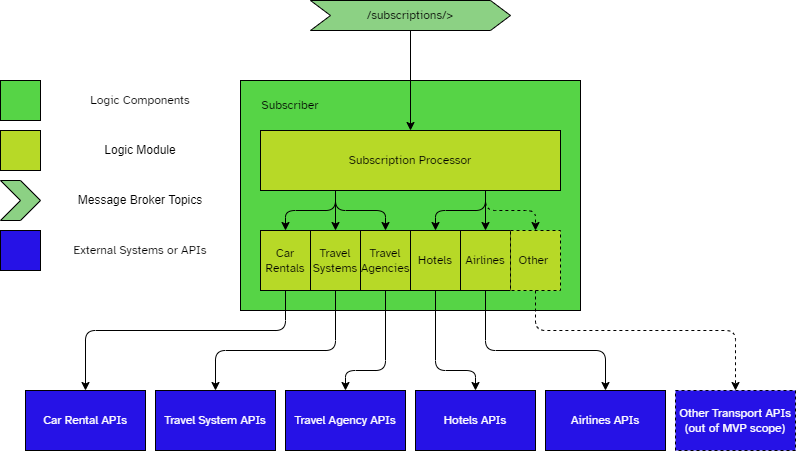

The diagram above was exported from draw.io. Its source (the exported page's mxGraphModel, read from the mxfile embedded in the PNG):
<mxGraphModel dx="1391" dy="844" grid="1" gridSize="10" guides="1" tooltips="1" connect="1" arrows="1" fold="1" page="1" pageScale="1" pageWidth="1169" pageHeight="827" math="0" shadow="0">
  <root>
    <mxCell id="0" />
    <mxCell id="1" parent="0" />
    <mxCell id="jgb7UBK943iQbe5Lmcm2-1" value="" style="rounded=0;whiteSpace=wrap;html=1;fillColor=#56D446;strokeColor=#000000;fontFamily=Atkinson Hyperlegible;" vertex="1" parent="1">
      <mxGeometry x="400" y="170" width="340" height="230" as="geometry" />
    </mxCell>
    <mxCell id="jgb7UBK943iQbe5Lmcm2-2" value="&lt;font face=&quot;Atkinson Hyperlegible&quot;&gt;Subscriber&lt;/font&gt;" style="text;html=1;strokeColor=none;fillColor=none;align=center;verticalAlign=middle;whiteSpace=wrap;rounded=0;" vertex="1" parent="1">
      <mxGeometry x="410" y="180" width="80" height="30" as="geometry" />
    </mxCell>
    <mxCell id="jgb7UBK943iQbe5Lmcm2-3" value="Subscription Processor" style="rounded=0;whiteSpace=wrap;html=1;fillColor=#B7D927;strokeColor=#000000;fontFamily=Atkinson Hyperlegible;" vertex="1" parent="1">
      <mxGeometry x="420" y="220" width="300" height="60" as="geometry" />
    </mxCell>
    <mxCell id="eMLqGeXxG0-5YsDJVeXf-1" value="Travel Agency APIs" style="rounded=0;whiteSpace=wrap;html=1;fontFamily=Atkinson Hyperlegible;fontSource=https%3A%2F%2Ffonts.googleapis.com%2Fcss%3Ffamily%3DAtkinson%2BHyperlegible;fillColor=#2612E6;strokeColor=#000000;fontColor=#FFFFFF;" vertex="1" parent="1">
      <mxGeometry x="445" y="480" width="120" height="60" as="geometry" />
    </mxCell>
    <mxCell id="eMLqGeXxG0-5YsDJVeXf-2" value="Travel System APIs" style="rounded=0;whiteSpace=wrap;html=1;fontFamily=Atkinson Hyperlegible;fontSource=https%3A%2F%2Ffonts.googleapis.com%2Fcss%3Ffamily%3DAtkinson%2BHyperlegible;fillColor=#2612E6;strokeColor=#000000;fontColor=#FFFFFF;" vertex="1" parent="1">
      <mxGeometry x="315" y="480" width="120" height="60" as="geometry" />
    </mxCell>
    <mxCell id="eMLqGeXxG0-5YsDJVeXf-3" value="Car Rental APIs" style="rounded=0;whiteSpace=wrap;html=1;fontFamily=Atkinson Hyperlegible;fontSource=https%3A%2F%2Ffonts.googleapis.com%2Fcss%3Ffamily%3DAtkinson%2BHyperlegible;fillColor=#2612E6;strokeColor=#000000;fontColor=#FFFFFF;" vertex="1" parent="1">
      <mxGeometry x="185" y="480" width="120" height="60" as="geometry" />
    </mxCell>
    <mxCell id="eMLqGeXxG0-5YsDJVeXf-4" value="Hotels APIs" style="rounded=0;whiteSpace=wrap;html=1;fontFamily=Atkinson Hyperlegible;fontSource=https%3A%2F%2Ffonts.googleapis.com%2Fcss%3Ffamily%3DAtkinson%2BHyperlegible;fillColor=#2612E6;strokeColor=#000000;fontColor=#FFFFFF;" vertex="1" parent="1">
      <mxGeometry x="575" y="480" width="120" height="60" as="geometry" />
    </mxCell>
    <mxCell id="eMLqGeXxG0-5YsDJVeXf-5" value="Airlines APIs" style="rounded=0;whiteSpace=wrap;html=1;fontFamily=Atkinson Hyperlegible;fontSource=https%3A%2F%2Ffonts.googleapis.com%2Fcss%3Ffamily%3DAtkinson%2BHyperlegible;fillColor=#2612E6;strokeColor=#000000;fontColor=#FFFFFF;" vertex="1" parent="1">
      <mxGeometry x="705" y="480" width="120" height="60" as="geometry" />
    </mxCell>
    <mxCell id="eMLqGeXxG0-5YsDJVeXf-6" value="Other Transport APIs (out of MVP scope)" style="rounded=0;whiteSpace=wrap;html=1;fontFamily=Atkinson Hyperlegible;fontSource=https%3A%2F%2Ffonts.googleapis.com%2Fcss%3Ffamily%3DAtkinson%2BHyperlegible;dashed=1;fillColor=#2612E6;strokeColor=#000000;fontColor=#FFFFFF;" vertex="1" parent="1">
      <mxGeometry x="835" y="480" width="120" height="60" as="geometry" />
    </mxCell>
    <mxCell id="2NMp6H7jPHAGlC4_Lnf8-1" value="&lt;font data-font-src=&quot;https://fonts.googleapis.com/css?family=Atkinson+Hyperlegible&quot; face=&quot;Atkinson Hyperlegible&quot;&gt;/subscriptions/&amp;gt;&lt;/font&gt;" style="shape=step;perimeter=stepPerimeter;whiteSpace=wrap;html=1;fixedSize=1;fillColor=#8CD184;strokeColor=#000000;" vertex="1" parent="1">
      <mxGeometry x="470" y="90" width="200" height="30" as="geometry" />
    </mxCell>
    <mxCell id="2NMp6H7jPHAGlC4_Lnf8-3" value="Car Rentals" style="rounded=0;whiteSpace=wrap;html=1;fillColor=#B7D927;strokeColor=#000000;fontFamily=Atkinson Hyperlegible;" vertex="1" parent="1">
      <mxGeometry x="420" y="320" width="50" height="60" as="geometry" />
    </mxCell>
    <mxCell id="2NMp6H7jPHAGlC4_Lnf8-4" value="Travel Systems" style="rounded=0;whiteSpace=wrap;html=1;fillColor=#B7D927;strokeColor=#000000;fontFamily=Atkinson Hyperlegible;" vertex="1" parent="1">
      <mxGeometry x="470" y="320" width="50" height="60" as="geometry" />
    </mxCell>
    <mxCell id="2NMp6H7jPHAGlC4_Lnf8-5" value="Travel Agencies" style="rounded=0;whiteSpace=wrap;html=1;fillColor=#B7D927;strokeColor=#000000;fontFamily=Atkinson Hyperlegible;" vertex="1" parent="1">
      <mxGeometry x="520" y="320" width="50" height="60" as="geometry" />
    </mxCell>
    <mxCell id="2NMp6H7jPHAGlC4_Lnf8-6" value="Hotels" style="rounded=0;whiteSpace=wrap;html=1;fillColor=#B7D927;strokeColor=#000000;fontFamily=Atkinson Hyperlegible;" vertex="1" parent="1">
      <mxGeometry x="570" y="320" width="50" height="60" as="geometry" />
    </mxCell>
    <mxCell id="2NMp6H7jPHAGlC4_Lnf8-7" value="Airlines" style="rounded=0;whiteSpace=wrap;html=1;fillColor=#B7D927;strokeColor=#000000;fontFamily=Atkinson Hyperlegible;" vertex="1" parent="1">
      <mxGeometry x="620" y="320" width="50" height="60" as="geometry" />
    </mxCell>
    <mxCell id="2NMp6H7jPHAGlC4_Lnf8-8" value="Other&amp;nbsp;" style="rounded=0;whiteSpace=wrap;html=1;fillColor=#B7D927;strokeColor=#000000;fontFamily=Atkinson Hyperlegible;dashed=1;" vertex="1" parent="1">
      <mxGeometry x="670" y="320" width="50" height="60" as="geometry" />
    </mxCell>
    <mxCell id="2NMp6H7jPHAGlC4_Lnf8-11" value="" style="endArrow=classic;html=1;strokeColor=#000000;fontFamily=Atkinson Hyperlegible;exitX=0.25;exitY=1;exitDx=0;exitDy=0;entryX=0.5;entryY=0;entryDx=0;entryDy=0;" edge="1" parent="1" source="jgb7UBK943iQbe5Lmcm2-3" target="2NMp6H7jPHAGlC4_Lnf8-3">
      <mxGeometry width="50" height="50" relative="1" as="geometry">
        <mxPoint x="570" y="370" as="sourcePoint" />
        <mxPoint x="620" y="320" as="targetPoint" />
        <Array as="points">
          <mxPoint x="495" y="300" />
          <mxPoint x="445" y="300" />
        </Array>
      </mxGeometry>
    </mxCell>
    <mxCell id="2NMp6H7jPHAGlC4_Lnf8-12" value="" style="endArrow=classic;html=1;strokeColor=#000000;fontFamily=Atkinson Hyperlegible;exitX=0.25;exitY=1;exitDx=0;exitDy=0;entryX=0.5;entryY=0;entryDx=0;entryDy=0;" edge="1" parent="1" source="jgb7UBK943iQbe5Lmcm2-3" target="2NMp6H7jPHAGlC4_Lnf8-4">
      <mxGeometry width="50" height="50" relative="1" as="geometry">
        <mxPoint x="480" y="350" as="sourcePoint" />
        <mxPoint x="530" y="300" as="targetPoint" />
      </mxGeometry>
    </mxCell>
    <mxCell id="2NMp6H7jPHAGlC4_Lnf8-13" value="" style="endArrow=classic;html=1;strokeColor=#000000;fontFamily=Atkinson Hyperlegible;exitX=0.25;exitY=1;exitDx=0;exitDy=0;entryX=0.5;entryY=0;entryDx=0;entryDy=0;" edge="1" parent="1" source="jgb7UBK943iQbe5Lmcm2-3" target="2NMp6H7jPHAGlC4_Lnf8-5">
      <mxGeometry width="50" height="50" relative="1" as="geometry">
        <mxPoint x="480" y="350" as="sourcePoint" />
        <mxPoint x="530" y="300" as="targetPoint" />
        <Array as="points">
          <mxPoint x="495" y="300" />
          <mxPoint x="545" y="300" />
        </Array>
      </mxGeometry>
    </mxCell>
    <mxCell id="2NMp6H7jPHAGlC4_Lnf8-14" value="" style="endArrow=classic;html=1;strokeColor=#000000;fontFamily=Atkinson Hyperlegible;exitX=0.75;exitY=1;exitDx=0;exitDy=0;entryX=0.5;entryY=0;entryDx=0;entryDy=0;" edge="1" parent="1" source="jgb7UBK943iQbe5Lmcm2-3" target="2NMp6H7jPHAGlC4_Lnf8-6">
      <mxGeometry width="50" height="50" relative="1" as="geometry">
        <mxPoint x="620" y="350" as="sourcePoint" />
        <mxPoint x="670" y="300" as="targetPoint" />
        <Array as="points">
          <mxPoint x="645" y="300" />
          <mxPoint x="595" y="300" />
        </Array>
      </mxGeometry>
    </mxCell>
    <mxCell id="2NMp6H7jPHAGlC4_Lnf8-15" value="" style="endArrow=classic;html=1;strokeColor=#000000;fontFamily=Atkinson Hyperlegible;exitX=0.75;exitY=1;exitDx=0;exitDy=0;entryX=0.5;entryY=0;entryDx=0;entryDy=0;" edge="1" parent="1" source="jgb7UBK943iQbe5Lmcm2-3" target="2NMp6H7jPHAGlC4_Lnf8-7">
      <mxGeometry width="50" height="50" relative="1" as="geometry">
        <mxPoint x="620" y="350" as="sourcePoint" />
        <mxPoint x="670" y="300" as="targetPoint" />
      </mxGeometry>
    </mxCell>
    <mxCell id="2NMp6H7jPHAGlC4_Lnf8-16" value="" style="endArrow=classic;html=1;strokeColor=#000000;fontFamily=Atkinson Hyperlegible;exitX=0.75;exitY=1;exitDx=0;exitDy=0;entryX=0.5;entryY=0;entryDx=0;entryDy=0;dashed=1;" edge="1" parent="1" source="jgb7UBK943iQbe5Lmcm2-3" target="2NMp6H7jPHAGlC4_Lnf8-8">
      <mxGeometry width="50" height="50" relative="1" as="geometry">
        <mxPoint x="620" y="350" as="sourcePoint" />
        <mxPoint x="670" y="300" as="targetPoint" />
        <Array as="points">
          <mxPoint x="645" y="300" />
          <mxPoint x="695" y="300" />
        </Array>
      </mxGeometry>
    </mxCell>
    <mxCell id="2NMp6H7jPHAGlC4_Lnf8-17" value="" style="endArrow=classic;html=1;strokeColor=#000000;fontFamily=Atkinson Hyperlegible;exitX=0.5;exitY=1;exitDx=0;exitDy=0;entryX=0.5;entryY=0;entryDx=0;entryDy=0;" edge="1" parent="1" source="2NMp6H7jPHAGlC4_Lnf8-3" target="eMLqGeXxG0-5YsDJVeXf-3">
      <mxGeometry width="50" height="50" relative="1" as="geometry">
        <mxPoint x="520" y="460" as="sourcePoint" />
        <mxPoint x="570" y="410" as="targetPoint" />
        <Array as="points">
          <mxPoint x="445" y="420" />
          <mxPoint x="245" y="420" />
        </Array>
      </mxGeometry>
    </mxCell>
    <mxCell id="2NMp6H7jPHAGlC4_Lnf8-18" value="" style="endArrow=classic;html=1;strokeColor=#000000;fontFamily=Atkinson Hyperlegible;exitX=0.5;exitY=1;exitDx=0;exitDy=0;entryX=0.5;entryY=0;entryDx=0;entryDy=0;" edge="1" parent="1" source="2NMp6H7jPHAGlC4_Lnf8-4" target="eMLqGeXxG0-5YsDJVeXf-2">
      <mxGeometry width="50" height="50" relative="1" as="geometry">
        <mxPoint x="520" y="460" as="sourcePoint" />
        <mxPoint x="570" y="410" as="targetPoint" />
        <Array as="points">
          <mxPoint x="495" y="440" />
          <mxPoint x="375" y="440" />
        </Array>
      </mxGeometry>
    </mxCell>
    <mxCell id="2NMp6H7jPHAGlC4_Lnf8-19" value="" style="endArrow=classic;html=1;strokeColor=#000000;fontFamily=Atkinson Hyperlegible;exitX=0.5;exitY=1;exitDx=0;exitDy=0;entryX=0.5;entryY=0;entryDx=0;entryDy=0;" edge="1" parent="1" source="2NMp6H7jPHAGlC4_Lnf8-5" target="eMLqGeXxG0-5YsDJVeXf-1">
      <mxGeometry width="50" height="50" relative="1" as="geometry">
        <mxPoint x="520" y="460" as="sourcePoint" />
        <mxPoint x="570" y="410" as="targetPoint" />
        <Array as="points">
          <mxPoint x="545" y="460" />
          <mxPoint x="505" y="460" />
        </Array>
      </mxGeometry>
    </mxCell>
    <mxCell id="2NMp6H7jPHAGlC4_Lnf8-20" value="" style="endArrow=classic;html=1;strokeColor=#000000;fontFamily=Atkinson Hyperlegible;exitX=0.5;exitY=1;exitDx=0;exitDy=0;entryX=0.5;entryY=0;entryDx=0;entryDy=0;" edge="1" parent="1" source="2NMp6H7jPHAGlC4_Lnf8-6" target="eMLqGeXxG0-5YsDJVeXf-4">
      <mxGeometry width="50" height="50" relative="1" as="geometry">
        <mxPoint x="620" y="460" as="sourcePoint" />
        <mxPoint x="670" y="410" as="targetPoint" />
        <Array as="points">
          <mxPoint x="595" y="460" />
          <mxPoint x="635" y="460" />
        </Array>
      </mxGeometry>
    </mxCell>
    <mxCell id="2NMp6H7jPHAGlC4_Lnf8-21" value="" style="endArrow=classic;html=1;strokeColor=#000000;fontFamily=Atkinson Hyperlegible;exitX=0.5;exitY=1;exitDx=0;exitDy=0;entryX=0.5;entryY=0;entryDx=0;entryDy=0;" edge="1" parent="1" source="2NMp6H7jPHAGlC4_Lnf8-7" target="eMLqGeXxG0-5YsDJVeXf-5">
      <mxGeometry width="50" height="50" relative="1" as="geometry">
        <mxPoint x="620" y="460" as="sourcePoint" />
        <mxPoint x="670" y="410" as="targetPoint" />
        <Array as="points">
          <mxPoint x="645" y="440" />
          <mxPoint x="765" y="440" />
        </Array>
      </mxGeometry>
    </mxCell>
    <mxCell id="2NMp6H7jPHAGlC4_Lnf8-22" value="" style="endArrow=classic;html=1;strokeColor=#000000;fontFamily=Atkinson Hyperlegible;exitX=0.5;exitY=1;exitDx=0;exitDy=0;entryX=0.5;entryY=0;entryDx=0;entryDy=0;dashed=1;" edge="1" parent="1" source="2NMp6H7jPHAGlC4_Lnf8-8" target="eMLqGeXxG0-5YsDJVeXf-6">
      <mxGeometry width="50" height="50" relative="1" as="geometry">
        <mxPoint x="790" y="450" as="sourcePoint" />
        <mxPoint x="840" y="400" as="targetPoint" />
        <Array as="points">
          <mxPoint x="695" y="420" />
          <mxPoint x="895" y="420" />
        </Array>
      </mxGeometry>
    </mxCell>
    <mxCell id="2NMp6H7jPHAGlC4_Lnf8-23" value="" style="endArrow=classic;html=1;strokeColor=#000000;fontFamily=Atkinson Hyperlegible;exitX=0.5;exitY=1;exitDx=0;exitDy=0;entryX=0.5;entryY=0;entryDx=0;entryDy=0;" edge="1" parent="1" source="2NMp6H7jPHAGlC4_Lnf8-1" target="jgb7UBK943iQbe5Lmcm2-3">
      <mxGeometry width="50" height="50" relative="1" as="geometry">
        <mxPoint x="610" y="360" as="sourcePoint" />
        <mxPoint x="660" y="310" as="targetPoint" />
      </mxGeometry>
    </mxCell>
    <mxCell id="qTZynzUIX8Ao3WQmPPqE-5" value="" style="rounded=0;whiteSpace=wrap;html=1;fillColor=#56D446;strokeColor=#000000;" vertex="1" parent="1">
      <mxGeometry x="160" y="170" width="40" height="40" as="geometry" />
    </mxCell>
    <mxCell id="qTZynzUIX8Ao3WQmPPqE-6" value="&lt;font data-font-src=&quot;https://fonts.googleapis.com/css?family=Atkinson+Hyperlegible&quot; face=&quot;Atkinson Hyperlegible&quot;&gt;Logic Components&lt;/font&gt;" style="text;html=1;strokeColor=none;fillColor=none;align=center;verticalAlign=middle;whiteSpace=wrap;rounded=0;" vertex="1" parent="1">
      <mxGeometry x="210" y="170" width="180" height="40" as="geometry" />
    </mxCell>
    <mxCell id="qTZynzUIX8Ao3WQmPPqE-7" value="" style="rounded=0;whiteSpace=wrap;html=1;fillColor=#B7D927;strokeColor=#000000;" vertex="1" parent="1">
      <mxGeometry x="160" y="220" width="40" height="40" as="geometry" />
    </mxCell>
    <mxCell id="qTZynzUIX8Ao3WQmPPqE-8" value="Logic Module" style="text;html=1;strokeColor=none;fillColor=none;align=center;verticalAlign=middle;whiteSpace=wrap;rounded=0;" vertex="1" parent="1">
      <mxGeometry x="210" y="220" width="180" height="40" as="geometry" />
    </mxCell>
    <mxCell id="qTZynzUIX8Ao3WQmPPqE-9" value="" style="shape=step;perimeter=stepPerimeter;whiteSpace=wrap;html=1;fixedSize=1;size=20;fillColor=#8CD184;strokeColor=#000000;" vertex="1" parent="1">
      <mxGeometry x="160" y="270" width="40" height="40" as="geometry" />
    </mxCell>
    <mxCell id="qTZynzUIX8Ao3WQmPPqE-10" value="Message Broker Topics" style="text;html=1;strokeColor=none;fillColor=none;align=center;verticalAlign=middle;whiteSpace=wrap;rounded=0;" vertex="1" parent="1">
      <mxGeometry x="210" y="270" width="180" height="40" as="geometry" />
    </mxCell>
    <mxCell id="jzeRQWuFxm9e1oOEVjcA-1" value="" style="rounded=0;whiteSpace=wrap;html=1;fillColor=#2612E6;strokeColor=#000000;" vertex="1" parent="1">
      <mxGeometry x="160" y="320" width="40" height="40" as="geometry" />
    </mxCell>
    <mxCell id="jzeRQWuFxm9e1oOEVjcA-2" value="&lt;font data-font-src=&quot;https://fonts.googleapis.com/css?family=Atkinson+Hyperlegible&quot; face=&quot;Atkinson Hyperlegible&quot;&gt;External Systems or APIs&lt;/font&gt;" style="text;html=1;strokeColor=none;fillColor=none;align=center;verticalAlign=middle;whiteSpace=wrap;rounded=0;" vertex="1" parent="1">
      <mxGeometry x="210" y="320" width="180" height="40" as="geometry" />
    </mxCell>
  </root>
</mxGraphModel>